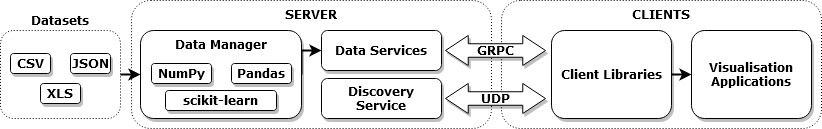

The diagram above was exported from draw.io. Its source (the exported page's mxGraphModel, read from the mxfile embedded in the PNG):
<mxGraphModel dx="2062" dy="1124" grid="1" gridSize="10" guides="1" tooltips="1" connect="1" arrows="1" fold="1" page="1" pageScale="1" pageWidth="850" pageHeight="1100" math="0" shadow="0">
  <root>
    <mxCell id="0" />
    <mxCell id="1" parent="0" />
    <mxCell id="2" value="CLIENTS" style="rounded=1;whiteSpace=wrap;html=1;fillColor=none;dashed=1;verticalAlign=top;fontStyle=1;dashPattern=1 2;fontFamily=Verdana;" vertex="1" parent="1">
      <mxGeometry x="516" y="260" width="320" height="128" as="geometry" />
    </mxCell>
    <mxCell id="3" value="SERVER" style="rounded=1;whiteSpace=wrap;html=1;fillColor=none;dashed=1;horizontal=1;verticalAlign=top;fontStyle=1;dashPattern=1 2;fontFamily=Verdana;" vertex="1" parent="1">
      <mxGeometry x="146" y="260" width="360" height="128" as="geometry" />
    </mxCell>
    <mxCell id="4" style="edgeStyle=orthogonalEdgeStyle;rounded=0;orthogonalLoop=1;jettySize=auto;html=1;exitX=1;exitY=0.5;exitDx=0;exitDy=0;entryX=0;entryY=0.5;entryDx=0;entryDy=0;fontFamily=Verdana;strokeWidth=2;" edge="1" source="5" target="6" parent="1">
      <mxGeometry relative="1" as="geometry">
        <Array as="points">
          <mxPoint x="316" y="310" />
        </Array>
      </mxGeometry>
    </mxCell>
    <mxCell id="5" value="&lt;div&gt;Data Manager&lt;/div&gt;" style="shape=ext;rounded=1;html=1;whiteSpace=wrap;fontStyle=1;labelPosition=center;verticalLabelPosition=middle;align=center;verticalAlign=top;shadow=1;fontFamily=Verdana;" vertex="1" parent="1">
      <mxGeometry x="155" y="290" width="161" height="88" as="geometry" />
    </mxCell>
    <mxCell id="6" value="&lt;div&gt;Data Services&lt;br&gt;&lt;/div&gt;" style="shape=ext;rounded=1;html=1;whiteSpace=wrap;fontStyle=1;shadow=1;spacingLeft=2;spacingRight=2;fontFamily=Verdana;" vertex="1" parent="1">
      <mxGeometry x="336" y="290" width="120" height="40" as="geometry" />
    </mxCell>
    <mxCell id="7" style="edgeStyle=orthogonalEdgeStyle;rounded=0;orthogonalLoop=1;jettySize=auto;html=1;exitX=1;exitY=0.5;exitDx=0;exitDy=0;entryX=0;entryY=0.5;entryDx=0;entryDy=0;fontFamily=Verdana;strokeWidth=2;" edge="1" source="8" target="9" parent="1">
      <mxGeometry relative="1" as="geometry" />
    </mxCell>
    <mxCell id="8" value="Client Libraries" style="shape=ext;rounded=1;html=1;whiteSpace=wrap;fontStyle=1;shadow=1;fontFamily=Verdana;" vertex="1" parent="1">
      <mxGeometry x="566" y="290" width="120" height="88" as="geometry" />
    </mxCell>
    <mxCell id="9" value="Visualisation Applications" style="shape=ext;rounded=1;html=1;whiteSpace=wrap;fontStyle=1;shadow=1;spacingLeft=2;spacingRight=2;fontFamily=Verdana;" vertex="1" parent="1">
      <mxGeometry x="706" y="290" width="120" height="88" as="geometry" />
    </mxCell>
    <mxCell id="10" style="edgeStyle=orthogonalEdgeStyle;rounded=0;orthogonalLoop=1;jettySize=auto;html=1;exitX=1;exitY=0.5;exitDx=0;exitDy=0;entryX=0;entryY=0.5;entryDx=0;entryDy=0;fontFamily=Verdana;strokeWidth=2;" edge="1" source="12" target="5" parent="1">
      <mxGeometry relative="1" as="geometry">
        <mxPoint x="135" y="318" as="sourcePoint" />
      </mxGeometry>
    </mxCell>
    <mxCell id="11" value="GRPC" style="html=1;shadow=1;dashed=0;align=center;verticalAlign=middle;shape=mxgraph.arrows2.twoWayArrow;dy=0.55;dx=22.72;fontStyle=1;fontFamily=Verdana;" vertex="1" parent="1">
      <mxGeometry x="460" y="295" width="100" height="30" as="geometry" />
    </mxCell>
    <mxCell id="12" value="Datasets" style="shape=ext;rounded=1;html=1;whiteSpace=wrap;fontStyle=1;labelPosition=center;verticalLabelPosition=top;align=center;verticalAlign=bottom;dashed=1;dashPattern=1 2;glass=0;sketch=0;shadow=0;fillColor=none;fontFamily=Verdana;" vertex="1" parent="1">
      <mxGeometry x="15" y="290" width="120" height="88" as="geometry" />
    </mxCell>
    <mxCell id="13" value="CSV" style="text;html=1;align=center;verticalAlign=middle;whiteSpace=wrap;rounded=1;fontStyle=1;shadow=1;fillColor=#ffffff;strokeColor=#000000;fontFamily=Verdana;" vertex="1" parent="1">
      <mxGeometry x="25" y="313" width="40" height="20" as="geometry" />
    </mxCell>
    <mxCell id="14" value="JSON" style="text;html=1;align=center;verticalAlign=middle;whiteSpace=wrap;rounded=1;fontStyle=1;shadow=1;fillColor=#ffffff;strokeColor=#000000;fontFamily=Verdana;" vertex="1" parent="1">
      <mxGeometry x="85" y="313" width="40" height="20" as="geometry" />
    </mxCell>
    <mxCell id="15" value="XLS" style="text;html=1;align=center;verticalAlign=middle;whiteSpace=wrap;rounded=1;fontStyle=1;shadow=1;fillColor=#ffffff;strokeColor=#000000;fontFamily=Verdana;" vertex="1" parent="1">
      <mxGeometry x="55" y="343" width="40" height="20" as="geometry" />
    </mxCell>
    <mxCell id="16" value="Pandas" style="text;html=1;align=center;verticalAlign=middle;whiteSpace=wrap;rounded=1;fontStyle=1;shadow=1;fillColor=#ffffff;strokeColor=#000000;fontFamily=Verdana;" vertex="1" parent="1">
      <mxGeometry x="246" y="323" width="60" height="20" as="geometry" />
    </mxCell>
    <mxCell id="17" value="NumPy" style="text;html=1;align=center;verticalAlign=middle;whiteSpace=wrap;rounded=1;fontStyle=1;shadow=1;fillColor=#ffffff;strokeColor=#000000;fontFamily=Verdana;" vertex="1" parent="1">
      <mxGeometry x="166" y="323" width="60" height="20" as="geometry" />
    </mxCell>
    <mxCell id="18" value="scikit-learn" style="text;html=1;align=center;verticalAlign=middle;whiteSpace=wrap;rounded=1;fontStyle=1;shadow=1;fillColor=#ffffff;strokeColor=#000000;fontFamily=Verdana;" vertex="1" parent="1">
      <mxGeometry x="180" y="350" width="111" height="20" as="geometry" />
    </mxCell>
    <mxCell id="19" value="Discovery Service" style="shape=ext;rounded=1;html=1;whiteSpace=wrap;fontStyle=1;shadow=1;spacingLeft=2;spacingRight=2;fontFamily=Verdana;" vertex="1" parent="1">
      <mxGeometry x="336" y="338" width="120" height="40" as="geometry" />
    </mxCell>
    <mxCell id="20" value="UDP" style="html=1;shadow=1;dashed=0;align=center;verticalAlign=middle;shape=mxgraph.arrows2.twoWayArrow;dy=0.55;dx=22.72;fontStyle=1;fontFamily=Verdana;" vertex="1" parent="1">
      <mxGeometry x="460" y="343" width="100" height="30" as="geometry" />
    </mxCell>
  </root>
</mxGraphModel>